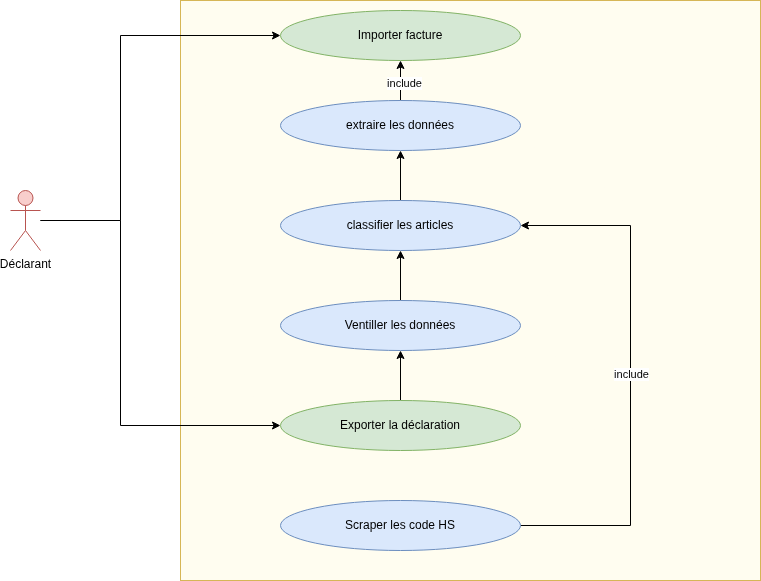

The diagram above was exported from draw.io. Its source (the exported page's mxGraphModel, read from the mxfile embedded in the PNG):
<mxGraphModel dx="1398" dy="779" grid="1" gridSize="10" guides="1" tooltips="1" connect="1" arrows="1" fold="1" page="1" pageScale="1" pageWidth="850" pageHeight="1100" math="0" shadow="0">
  <root>
    <mxCell id="0" />
    <mxCell id="1" parent="0" />
    <mxCell id="wjmQPUdrZNJlZaueG2Py-2" parent="1" style="whiteSpace=wrap;html=1;aspect=fixed;shadow=0;imageWidth=24;fillColor=#FFFDF0;strokeColor=#d6b656;" value="" vertex="1">
      <mxGeometry height="580" width="580" x="240" y="200" as="geometry" />
    </mxCell>
    <mxCell id="wjmQPUdrZNJlZaueG2Py-8" edge="1" parent="1" source="wjmQPUdrZNJlZaueG2Py-1" style="edgeStyle=orthogonalEdgeStyle;rounded=0;orthogonalLoop=1;jettySize=auto;html=1;entryX=0;entryY=0.5;entryDx=0;entryDy=0;" target="wjmQPUdrZNJlZaueG2Py-3">
      <mxGeometry relative="1" as="geometry">
        <Array as="points">
          <mxPoint x="180" y="420" />
          <mxPoint x="180" y="235" />
        </Array>
      </mxGeometry>
    </mxCell>
    <mxCell id="wjmQPUdrZNJlZaueG2Py-9" edge="1" parent="1" source="wjmQPUdrZNJlZaueG2Py-1" style="edgeStyle=orthogonalEdgeStyle;rounded=0;orthogonalLoop=1;jettySize=auto;html=1;entryX=0;entryY=0.5;entryDx=0;entryDy=0;strokeColor=default;" target="wjmQPUdrZNJlZaueG2Py-6">
      <mxGeometry relative="1" as="geometry">
        <Array as="points">
          <mxPoint x="180" y="420" />
          <mxPoint x="180" y="625" />
        </Array>
      </mxGeometry>
    </mxCell>
    <mxCell id="wjmQPUdrZNJlZaueG2Py-1" parent="1" style="shape=umlActor;verticalLabelPosition=bottom;verticalAlign=top;html=1;outlineConnect=0;fillColor=#f8cecc;strokeColor=#b85450;" value="Déclarant" vertex="1">
      <mxGeometry height="60" width="30" x="70" y="390" as="geometry" />
    </mxCell>
    <mxCell id="wjmQPUdrZNJlZaueG2Py-3" parent="1" style="ellipse;whiteSpace=wrap;html=1;fillColor=#d5e8d4;strokeColor=#82b366;" value="Importer facture" vertex="1">
      <mxGeometry height="50" width="240" x="340" y="210" as="geometry" />
    </mxCell>
    <mxCell id="wjmQPUdrZNJlZaueG2Py-10" edge="1" parent="1" source="wjmQPUdrZNJlZaueG2Py-4" style="edgeStyle=orthogonalEdgeStyle;rounded=0;orthogonalLoop=1;jettySize=auto;html=1;entryX=0.5;entryY=1;entryDx=0;entryDy=0;" target="wjmQPUdrZNJlZaueG2Py-3">
      <mxGeometry relative="1" as="geometry" />
    </mxCell>
    <mxCell id="wjmQPUdrZNJlZaueG2Py-11" connectable="0" parent="wjmQPUdrZNJlZaueG2Py-10" style="edgeLabel;html=1;align=center;verticalAlign=middle;resizable=0;points=[];" value="include" vertex="1">
      <mxGeometry relative="1" x="-0.1155" y="-3" as="geometry">
        <mxPoint as="offset" />
      </mxGeometry>
    </mxCell>
    <mxCell id="wjmQPUdrZNJlZaueG2Py-4" parent="1" style="ellipse;whiteSpace=wrap;html=1;fillColor=#dae8fc;strokeColor=#6c8ebf;" value="extraire les données" vertex="1">
      <mxGeometry height="50" width="240" x="340" y="300" as="geometry" />
    </mxCell>
    <mxCell id="wjmQPUdrZNJlZaueG2Py-12" edge="1" parent="1" source="wjmQPUdrZNJlZaueG2Py-5" style="edgeStyle=orthogonalEdgeStyle;rounded=0;orthogonalLoop=1;jettySize=auto;html=1;entryX=0.5;entryY=1;entryDx=0;entryDy=0;" target="wjmQPUdrZNJlZaueG2Py-4">
      <mxGeometry relative="1" as="geometry" />
    </mxCell>
    <mxCell id="wjmQPUdrZNJlZaueG2Py-5" parent="1" style="ellipse;whiteSpace=wrap;html=1;fillColor=#dae8fc;strokeColor=#6c8ebf;" value="classifier les articles" vertex="1">
      <mxGeometry height="50" width="240" x="340" y="400" as="geometry" />
    </mxCell>
    <mxCell id="wjmQPUdrZNJlZaueG2Py-17" edge="1" parent="1" source="wjmQPUdrZNJlZaueG2Py-6" style="edgeStyle=orthogonalEdgeStyle;rounded=0;orthogonalLoop=1;jettySize=auto;html=1;entryX=0.5;entryY=1;entryDx=0;entryDy=0;" target="wjmQPUdrZNJlZaueG2Py-13">
      <mxGeometry relative="1" as="geometry" />
    </mxCell>
    <mxCell id="wjmQPUdrZNJlZaueG2Py-6" parent="1" style="ellipse;whiteSpace=wrap;html=1;fillColor=#d5e8d4;strokeColor=#82b366;" value="Exporter la déclaration" vertex="1">
      <mxGeometry height="50" width="240" x="340" y="600" as="geometry" />
    </mxCell>
    <mxCell id="wjmQPUdrZNJlZaueG2Py-14" edge="1" parent="1" source="wjmQPUdrZNJlZaueG2Py-7" style="edgeStyle=orthogonalEdgeStyle;rounded=0;orthogonalLoop=1;jettySize=auto;html=1;entryX=1;entryY=0.5;entryDx=0;entryDy=0;" target="wjmQPUdrZNJlZaueG2Py-5">
      <mxGeometry relative="1" as="geometry">
        <Array as="points">
          <mxPoint x="690" y="725" />
          <mxPoint x="690" y="425" />
        </Array>
      </mxGeometry>
    </mxCell>
    <mxCell id="wjmQPUdrZNJlZaueG2Py-15" connectable="0" parent="wjmQPUdrZNJlZaueG2Py-14" style="edgeLabel;html=1;align=center;verticalAlign=middle;resizable=0;points=[];" value="include" vertex="1">
      <mxGeometry relative="1" x="0.009" as="geometry">
        <mxPoint as="offset" />
      </mxGeometry>
    </mxCell>
    <mxCell id="wjmQPUdrZNJlZaueG2Py-7" parent="1" style="ellipse;whiteSpace=wrap;html=1;fillColor=#dae8fc;strokeColor=#6c8ebf;" value="Scraper les code HS" vertex="1">
      <mxGeometry height="50" width="240" x="340" y="700" as="geometry" />
    </mxCell>
    <mxCell id="wjmQPUdrZNJlZaueG2Py-16" edge="1" parent="1" source="wjmQPUdrZNJlZaueG2Py-13" style="edgeStyle=orthogonalEdgeStyle;rounded=0;orthogonalLoop=1;jettySize=auto;html=1;entryX=0.5;entryY=1;entryDx=0;entryDy=0;" target="wjmQPUdrZNJlZaueG2Py-5">
      <mxGeometry relative="1" as="geometry" />
    </mxCell>
    <mxCell id="wjmQPUdrZNJlZaueG2Py-13" parent="1" style="ellipse;whiteSpace=wrap;html=1;fillColor=#dae8fc;strokeColor=#6c8ebf;" value="Ventiller les données" vertex="1">
      <mxGeometry height="50" width="240" x="340" y="500" as="geometry" />
    </mxCell>
  </root>
</mxGraphModel>